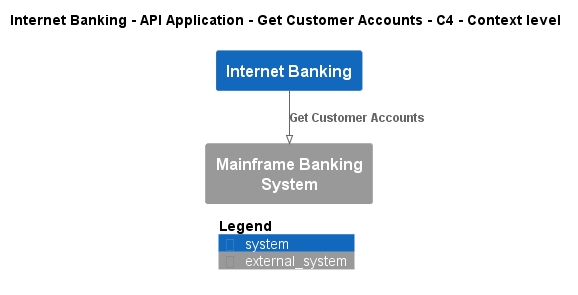

The diagram above was rendered by PlantUML. Its source (embedded in the PNG):
@startuml
!pragma layout smetana
!include ..\..\..\..\..\..\..\.c4s\C4_Context.puml

AddElementTag("c4interflow:lifecycle:new", $bgColor=green, $fontColor=#ffffff, $borderColor=green, $shadowing="False")
AddElementTag("c4interflow:lifecycle:changed", $bgColor=orange, $fontColor=#ffffff, $borderColor=orange, $shadowing="False")
AddElementTag("c4interflow:lifecycle:removed", $bgColor=red, $fontColor=#ffffff, $borderColor=red, $shadowing="False")

AddRelTag("c4interflow:lifecycle:new", $textColor=green, $lineColor=green)
AddRelTag("c4interflow:lifecycle:changed", $textColor=orange, $lineColor=orange)
AddRelTag("c4interflow:lifecycle:removed", $textColor=red, $lineColor=red)

SHOW_PERSON_PORTRAIT()
LAYOUT_TOP_DOWN()

skinparam linetype polyline

title Internet Banking - API Application - Get Customer Accounts - C4 - Context level

System(BigBankPlc.SoftwareSystems.InternetBanking, "Internet Banking", "")
System_Ext(BigBankPlc.SoftwareSystems.MainframeBankingSystem, "Mainframe Banking System", "")

Rel(BigBankPlc.SoftwareSystems.InternetBanking, BigBankPlc.SoftwareSystems.MainframeBankingSystem, "Get Customer Accounts")


SHOW_LEGEND()
@enduml